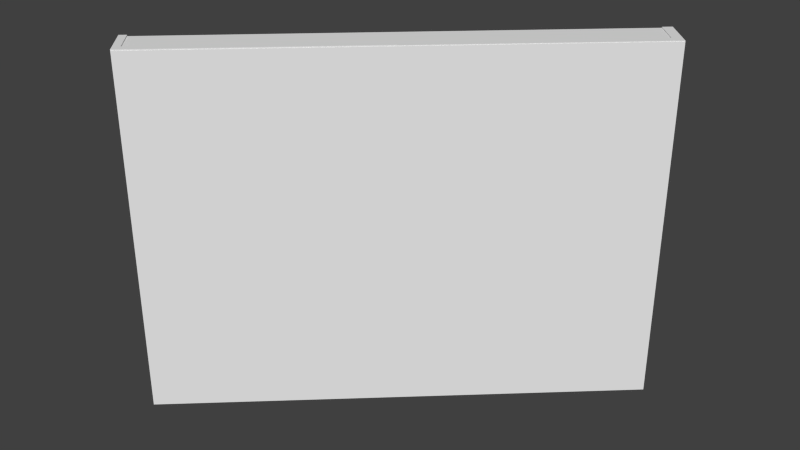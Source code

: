 # Source: boxFront.blend  (saved by Blender 2.62.0; exported with 4.5.12 LTS)
import bpy
from mathutils import Matrix  # noqa: F401  (used for matrix-valued properties, if any)

bpy.ops.wm.read_factory_settings(use_empty=True)
scene = bpy.context.scene
scene.name = 'Scene'

# ---- collections
col_collection_1 = bpy.data.collections.new('Collection 1'); scene.collection.children.link(col_collection_1)

# ---- materials (node trees are filled in below, after node groups)
mat_boxfront = bpy.data.materials.new('BoxFront')
mat_boxfront.alpha_threshold = 0.0
mat_boxfront.use_transparent_shadow = False
mat_boxfront.preview_render_type = 'CUBE'
mat_boxfront.roughness = 0.5
mat_boxfront.line_color = (0.0, 0.0, 0.0, 1.0)
mat_material_005 = bpy.data.materials.new('Material.005')
mat_material_005.alpha_threshold = 0.0
mat_material_005.use_transparent_shadow = False
mat_material_005.roughness = 0.5
mat_material_005.specular_intensity = 1.0
mat_material_005.line_color = (0.0, 0.0, 0.0, 1.0)

# ---- material node trees

# ---- world
world_world = bpy.data.worlds.new('World'); scene.world = world_world
world_world.color = (0.05088, 0.05088, 0.05088)
world_world.use_sun_shadow = False
world_world.sun_shadow_jitter_overblur = 0.0
world_world.cycles.sampling_method = 'MANUAL'
world_world.cycles.sample_map_resolution = 256

# ---- meshes
me_mesh_066 = bpy.data.meshes.new('Mesh.066')
me_mesh_066.from_pydata([(-0.04281, -0.03535, -0.0277), (0.03231, 0.03417, 0.02808), (0.03358, 0.03535, -0.02226), (-0.01252, -0.01839, -0.02808), (0.04189, 0.03197, 0.01232), (0.04281, 0.03282, -0.02414)], [], [(0, 1, 2), (5, 4, 3), (1, 0, 3, 4), (2, 1, 4, 5), (3, 0, 2, 5)])
me_mesh_066.polygons.foreach_set('use_smooth', [0, 0, 0, 0, 1])
_uv = me_mesh_066.uv_layers.new(name='UVMap')
_uv.uv.foreach_set('vector', [0.1309, 0.5447, 0.1115, 0.4774, 0.1275, 0.4762, 0.1253, 0.4384, 0.1137, 0.439, 0.1266, 0.4746, 0.1466, 0.4452, 0.1466, 0.4944, 0.1679, 0.4607, 0.1684, 0.4199, -0.003172, 0.5953, -0.002356, 0.5953, -0.008509, 0.5949, -0.009099, 0.5949, 0.5914, 0.4797, 0.542, 0.5007, 0.7012, 0.4753, 0.7068, 0.4613])
me_mesh_066.materials.append(mat_boxfront)
me_mesh_066.use_remesh_preserve_volume = False
me_mesh_066.use_remesh_preserve_attributes = False
me_mesh_066.use_mirror_vertex_groups = False
me_mesh_066.update()
me_mesh_065 = bpy.data.meshes.new('Mesh.065')
me_mesh_065.from_pydata([(0.037, 0.02202, 0.02878), (0.1134, 0.09272, 0.03422), (0.1151, 0.09431, -0.03422), (-0.04784, -0.05649, -0.03422), (0.1226, 0.09019, 0.03233), (0.1243, 0.09174, -0.03422), (-0.01703, -0.03905, -0.03422), (0.06729, 0.03898, 0.02839), (-0.1189, -0.0789, -0.03422), (-0.1243, -0.08389, -0.03422), (-0.1243, -0.08389, -0.001398), (-0.1189, -0.0789, 0.002607), (-0.1081, -0.09059, -0.03422), (-0.1147, -0.09431, -0.03422)], [], [(0, 1, 2, 3), (7, 6, 5, 4), (2, 5, 6, 3), (0, 3, 6, 7), (4, 5, 2, 1), (8, 9, 10, 11), (12, 8, 11), (10, 9, 13), (13, 9, 8, 12), (11, 10, 13, 12), (1, 0, 7, 4)])
me_mesh_065.polygons.foreach_set('use_smooth', [0, 0, 0, 0, 0, 1, 1, 1, 1, 1, 1])
_uv = me_mesh_065.uv_layers.new(name='UVMap')
_uv.uv.foreach_set('vector', [0.1309, 0.5447, 0.1275, 0.4762, 0.1493, 0.4747, 0.1528, 0.6207, 0.1266, 0.4746, 0.1466, 0.5297, 0.1466, 0.4373, 0.1253, 0.4384, 0.1452, 0.4896, 0.1452, 0.4916, 0.1464, 0.5927, 0.1466, 0.6061, 0.1466, 0.4944, 0.1466, 0.5499, 0.1671, 0.5238, 0.1679, 0.4607, -0.009099, 0.5949, -0.01018, 0.5948, -0.00428, 0.5952, -0.003172, 0.5953, 0.2086, 0.571, 0.2103, 0.5659, 0.2454, 0.5943, 0.248, 0.6029, 0.2089, 0.5701, 0.2048, 0.582, 0.2442, 0.614, 0.5827, 0.8095, 0.5827, 0.8095, 0.5862, 0.7989, 0.5862, 0.7989, 0.5827, 0.8095, 0.5847, 0.8036, 0.5885, 0.7917, 0.7257, 0.5477, 0.7326, 0.5466, 0.7387, 0.5127, 0.7325, 0.5096, 0.7012, 0.4753, 0.542, 0.5007, 0.5914, 0.4797, 0.7068, 0.4613])
me_mesh_065.materials.append(mat_boxfront)
me_mesh_065.use_remesh_preserve_volume = False
me_mesh_065.use_remesh_preserve_attributes = False
me_mesh_065.use_mirror_vertex_groups = False
me_mesh_065.update()
me_mesh_064 = bpy.data.meshes.new('Mesh.064')
me_mesh_064.from_pydata([(0.037, 0.02202, 0.02878), (0.1134, 0.09272, 0.03422), (0.1151, 0.09431, -0.03422), (-0.04784, -0.05649, -0.03422), (0.1226, 0.09019, 0.03233), (0.1243, 0.09174, -0.03422), (-0.01703, -0.03905, -0.03422), (0.06729, 0.03898, 0.02839), (-0.1189, -0.0789, -0.03422), (-0.1243, -0.08389, -0.03422), (-0.1243, -0.08389, -0.001398), (-0.1189, -0.0789, 0.002607), (-0.1081, -0.09059, -0.03422), (-0.1147, -0.09431, -0.03422)], [], [(0, 1, 2, 3), (7, 6, 5, 4), (2, 5, 6, 3), (0, 3, 6, 7), (4, 5, 2, 1), (8, 9, 10, 11), (12, 8, 11), (10, 9, 13), (13, 9, 8, 12), (11, 10, 13, 12), (1, 0, 7, 4)])
me_mesh_064.polygons.foreach_set('use_smooth', [0, 0, 0, 0, 0, 1, 1, 1, 1, 1, 1])
_uv = me_mesh_064.uv_layers.new(name='UVMap')
_uv.uv.foreach_set('vector', [0.1309, 0.5447, 0.1275, 0.4762, 0.1493, 0.4747, 0.1528, 0.6207, 0.1266, 0.4746, 0.1466, 0.5297, 0.1466, 0.4373, 0.1253, 0.4384, 0.1452, 0.4896, 0.1452, 0.4916, 0.1464, 0.5927, 0.1466, 0.6061, 0.1466, 0.4944, 0.1466, 0.5499, 0.1671, 0.5238, 0.1679, 0.4607, -0.009099, 0.5949, -0.01018, 0.5948, -0.00428, 0.5952, -0.003172, 0.5953, 0.2086, 0.571, 0.2103, 0.5659, 0.2454, 0.5943, 0.248, 0.6029, 0.2089, 0.5701, 0.2048, 0.582, 0.2442, 0.614, 0.5827, 0.8095, 0.5827, 0.8095, 0.5862, 0.7989, 0.5862, 0.7989, 0.5827, 0.8095, 0.5847, 0.8036, 0.5885, 0.7917, 0.7257, 0.5477, 0.7326, 0.5466, 0.7387, 0.5127, 0.7325, 0.5096, 0.7012, 0.4753, 0.542, 0.5007, 0.5914, 0.4797, 0.7068, 0.4613])
me_mesh_064.materials.append(mat_boxfront)
me_mesh_064.use_remesh_preserve_volume = False
me_mesh_064.use_remesh_preserve_attributes = False
me_mesh_064.use_mirror_vertex_groups = False
me_mesh_064.update()
me_mesh_060 = bpy.data.meshes.new('Mesh.060')
me_mesh_060.from_pydata([(-0.1033, -0.05835, 0.001821), (-0.1033, -0.05835, 0.01938), (-0.09792, -0.05336, 0.01742), (-0.09792, -0.05336, -0.0001555), (-0.0763, -0.07672, -0.002592), (-0.07618, -0.08767, -0.001237), (-0.07618, -0.08767, 0.0677), (-0.0763, -0.07672, 0.05591), (0.1013, 0.08767, -0.0677), (0.1033, 0.07842, -0.06702), (0.06039, 0.03871, 0.01797), (0.06489, 0.05394, 0.004497)], [], [(0, 1, 2, 3), (4, 7, 11, 8), (2, 7, 4, 3), (10, 6, 5, 9), (1, 0, 5, 6), (7, 6, 10, 11), (1, 6, 7, 2), (9, 5, 4, 8), (0, 3, 4, 5), (9, 8, 11, 10)])
me_mesh_060.polygons.foreach_set('use_smooth', [0, 0, 0, 0, 0, 1, 1, 1, 1, 1])
_uv = me_mesh_060.uv_layers.new(name='UVMap')
_uv.uv.foreach_set('vector', [0.07795, 0.6273, 0.07235, 0.6273, 0.07202, 0.6048, 0.07763, 0.6048, 0.07904, 0.5822, 0.06038, 0.5822, 0.07678, 0.4899, 0.0998, 0.466, 0.07202, 0.6048, 0.06038, 0.5822, 0.07904, 0.5822, 0.07763, 0.6048, 0.3855, 0.6444, 0.003694, 0.7829, 0.003694, 0.5909, 0.5055, 0.4077, 0.07235, 0.6273, 0.07795, 0.6273, 0.07921, 0.65, 0.05722, 0.65, 0.506, 0.7813, 0.5187, 0.7914, 0.5168, 0.5976, 0.5041, 0.581, 0.4568, 0.7795, 0.5187, 0.7914, 0.506, 0.7813, 0.4567, 0.7718, 0.4998, 0.5237, 0.6826, 0.2984, 0.67, 0.2992, 0.4891, 0.5222, 0.6476, 0.2688, 0.6421, 0.2756, 0.67, 0.2992, 0.6826, 0.2984, 0.4418, 0.5672, 0.4485, 0.5758, 0.5011, 0.4903, 0.5038, 0.4666])
me_mesh_060.materials.append(mat_boxfront)
me_mesh_060.use_remesh_preserve_volume = False
me_mesh_060.use_remesh_preserve_attributes = False
me_mesh_060.use_mirror_vertex_groups = False
me_mesh_060.update()
me_mesh_058 = bpy.data.meshes.new('Mesh.058')
me_mesh_058.from_pydata([(-0.08152, -0.06436, 0.04117), (0.05464, 0.06163, -0.00841), (0.001289, 0.01227, -0.04802), (-0.04506, -0.03063, -0.03103), (-0.08601, -0.07959, 0.05464), (0.08601, 0.07959, -0.007995), (0.02319, 0.02146, -0.05464), (-0.04309, -0.03988, -0.03035)], [], [(0, 1, 2, 3), (6, 5, 4, 7), (1, 0, 4, 5), (1, 5, 6, 2), (2, 6, 7, 3), (0, 3, 7, 4)])
me_mesh_058.polygons.foreach_set('use_smooth', [0, 0, 1, 1, 1, 1])
_uv = me_mesh_058.uv_layers.new(name='UVMap')
_uv.uv.foreach_set('vector', [0.07678, 0.4899, 0.09259, 0.4008, 0.1052, 0.4357, 0.0998, 0.466, 0.6908, 0.34, 0.8665, 0.4699, 0.3855, 0.6444, 0.5055, 0.4077, 0.5022, 0.3878, 0.5041, 0.581, 0.5168, 0.5976, 0.5144, 0.3535, 0.5288, 0.3791, 0.5396, 0.3444, 0.562, 0.4399, 0.5478, 0.4602, 0.4419, 0.5803, 0.4323, 0.6069, 0.4998, 0.5237, 0.4891, 0.5222, 0.5011, 0.4903, 0.4485, 0.5758, 0.4418, 0.5672, 0.5038, 0.4666])
me_mesh_058.materials.append(mat_boxfront)
me_mesh_058.use_remesh_preserve_volume = False
me_mesh_058.use_remesh_preserve_attributes = False
me_mesh_058.use_mirror_vertex_groups = False
me_mesh_058.update()
me_mesh_056 = bpy.data.meshes.new('Mesh.056')
me_mesh_056.from_pydata([(-0.1147, -0.0654, -0.06594), (-0.1147, -0.0654, 0.08519), (-0.1093, -0.0604, 0.08322), (-0.1093, -0.0604, -0.06346), (-0.08756, -0.09472, 0.08214), (-0.08756, -0.09472, -0.08519), (-0.08768, -0.08376, 0.08078), (-0.08768, -0.08376, -0.07879), (0.1147, 0.09244, 0.00801), (0.1052, 0.09472, 0.01009)], [], [(0, 1, 2, 3), (7, 6, 9), (3, 2, 6, 7), (8, 4, 5), (0, 5, 4, 1), (9, 6, 4, 8), (6, 2, 1, 4), (7, 9, 8, 5), (0, 3, 7, 5)])
me_mesh_056.polygons.foreach_set('use_smooth', [0, 0, 0, 0, 0, 1, 1, 1, 1])
_uv = me_mesh_056.uv_layers.new(name='UVMap')
_uv.uv.foreach_set('vector', [0.1262, 0.6273, 0.07795, 0.6273, 0.07763, 0.6048, 0.1244, 0.6048, 0.1299, 0.5822, 0.07904, 0.5822, 0.1016, 0.4561, 0.1244, 0.6048, 0.07763, 0.6048, 0.07904, 0.5822, 0.1299, 0.5822, 0.5691, 0.3844, 0.003694, 0.5909, 0.003695, 0.1248, 0.1262, 0.6273, 0.1326, 0.65, 0.07921, 0.65, 0.07795, 0.6273, 0.4736, 0.5413, 0.67, 0.2992, 0.6826, 0.2984, 0.4767, 0.5523, 0.67, 0.2992, 0.6421, 0.2756, 0.6476, 0.2688, 0.6826, 0.2984, 0.2554, 0.5639, 0.6274, 0.4434, 0.6295, 0.4295, 0.2395, 0.5559, 0.2668, 0.6121, 0.2772, 0.6087, 0.2554, 0.5639, 0.2395, 0.5559])
me_mesh_056.materials.append(mat_boxfront)
me_mesh_056.use_remesh_preserve_volume = False
me_mesh_056.use_remesh_preserve_attributes = False
me_mesh_056.use_mirror_vertex_groups = False
me_mesh_056.update()
me_mesh_054 = bpy.data.meshes.new('Mesh.054')
me_mesh_054.from_pydata([(-0.1365, -0.08439, -0.005534), (-0.1311, -0.0794, -0.003048), (-0.1311, -0.0794, -0.03368), (-0.1365, -0.08439, -0.03768), (-0.1094, -0.1028, -0.01838), (-0.1094, -0.1028, -0.0705), (-0.1202, -0.0911, -0.0705), (-0.1268, -0.09482, -0.0705), (-0.1093, -0.1137, -0.02478), (-0.1093, -0.1137, -0.0705), (-0.05999, -0.05699, -0.0705), (0.08343, 0.07572, 0.0705), (0.1146, 0.1045, 0.05909), (-0.02917, -0.03955, -0.0705), (0.1365, 0.1137, 0.05247), (0.09293, 0.07344, 0.06842)], [], [(0, 1, 2, 3), (11, 12, 10, 4), (10, 5, 4), (4, 5, 2, 1), (5, 6, 2), (8, 9, 13, 15), (13, 14, 15), (8, 0, 3, 9), (3, 7, 9), (9, 5, 10, 13), (6, 5, 9, 7), (13, 10, 12, 14), (7, 3, 2, 6), (15, 14, 12, 11), (15, 11, 4, 8), (0, 8, 4, 1)])
me_mesh_054.polygons.foreach_set('use_smooth', [0, 0, 0, 0, 0, 0, 0, 0, 0, 0, 0, 1, 1, 1, 1, 1])
_uv = me_mesh_054.uv_layers.new(name='UVMap')
_uv.uv.foreach_set('vector', [0.1262, 0.6273, 0.1244, 0.6048, 0.1342, 0.6048, 0.1364, 0.6273, 0.1016, 0.4561, 0.1052, 0.4357, 0.1466, 0.5499, 0.1299, 0.5822, 0.1466, 0.5499, 0.1466, 0.5822, 0.1299, 0.5822, 0.1299, 0.5822, 0.1466, 0.5822, 0.1342, 0.6048, 0.1244, 0.6048, 0.1466, 0.5822, 0.1462, 0.5935, 0.1342, 0.6048, 0.003695, 0.1248, 0.003695, -0.002516, 0.2278, -0.002516, 0.5691, 0.3844, 0.2278, -0.002516, 0.6908, 0.34, 0.5691, 0.3844, 0.1326, 0.65, 0.1262, 0.6273, 0.1364, 0.6273, 0.1472, 0.65, 0.1364, 0.6273, 0.147, 0.6354, 0.1472, 0.65, 0.1663, 0.5838, 0.1466, 0.5822, 0.1466, 0.5499, 0.1671, 0.5238, 0.1462, 0.5935, 0.1466, 0.5822, 0.1502, 0.5767, 0.1497, 0.5949, 0.6212, 0.6916, 0.6101, 0.7255, 0.5478, 0.4602, 0.562, 0.4399, 0.5862, 0.7989, 0.5511, 0.7909, 0.5492, 0.7827, 0.5885, 0.7917, 0.4767, 0.5523, 0.4323, 0.6069, 0.4419, 0.5803, 0.4736, 0.5413, 0.6295, 0.4295, 0.6274, 0.4434, 0.2554, 0.5639, 0.2395, 0.5559, 0.2668, 0.6121, 0.2395, 0.5559, 0.2554, 0.5639, 0.2772, 0.6087])
me_mesh_054.materials.append(mat_boxfront)
me_mesh_054.use_remesh_preserve_volume = False
me_mesh_054.use_remesh_preserve_attributes = False
me_mesh_054.use_mirror_vertex_groups = False
me_mesh_054.update()
me_mesh_052 = bpy.data.meshes.new('Mesh.052')
me_mesh_052.from_pydata([(-0.09346, -0.04793, -0.0433), (-0.09346, -0.04793, 0.05898), (-0.08807, -0.04294, 0.05773), (-0.08807, -0.04294, -0.04526), (-0.06645, -0.06629, -0.006773), (-0.06632, -0.07725, 0.00502), (-0.06632, -0.07725, 0.05266), (-0.06645, -0.06629, 0.05269), (0.09231, 0.06955, -0.05274), (0.07692, 0.06638, -0.05898), (-0.01841, -0.03291, 0.04157), (-0.02711, -0.02988, 0.04359), (0.08867, 0.07725, -0.05278), (0.09346, 0.07061, -0.05214), (0.06391, 0.04327, 0.02252), (0.06068, 0.04672, 0.02328), (0.05835, 0.0492, 0.02382)], [], [(0, 1, 2, 3), (9, 11, 16, 12), (11, 9, 4, 7), (4, 3, 2, 7), (14, 10, 8, 13), (5, 8, 10, 6), (1, 0, 5, 6), (8, 5, 4, 9), (0, 3, 4, 5), (8, 9, 12, 13), (15, 11, 10, 14), (11, 7, 10), (16, 11, 15), (7, 2, 6, 10), (2, 1, 6), (16, 15, 13, 12), (15, 14, 13)])
me_mesh_052.polygons.foreach_set('use_smooth', [0, 0, 0, 0, 0, 0, 0, 1, 1, 1, 1, 1, 1, 1, 1, 1, 1])
_uv = me_mesh_052.uv_layers.new(name='UVMap')
_uv.uv.foreach_set('vector', [0.07235, 0.6273, 0.03973, 0.6273, 0.03918, 0.6048, 0.07202, 0.6048, 0.07703, 0.4884, 0.04432, 0.5565, 0.05063, 0.5006, 0.07506, 0.4808, 0.04432, 0.5565, 0.07703, 0.4884, 0.06038, 0.5822, 0.04142, 0.5822, 0.06038, 0.5822, 0.07202, 0.6048, 0.03918, 0.6048, 0.04142, 0.5822, 0.3678, 0.8317, 0.1377, 0.8847, 0.4472, 0.622, 0.4504, 0.6237, 0.003694, 0.7829, 0.4472, 0.622, 0.1377, 0.8847, 0.003694, 0.9156, 0.03973, 0.6273, 0.07235, 0.6273, 0.05722, 0.65, 0.04203, 0.65, 0.5165, 0.5663, 0.5187, 0.7914, 0.506, 0.7813, 0.504, 0.5779, 0.4568, 0.7795, 0.4567, 0.7718, 0.506, 0.7813, 0.5187, 0.7914, 0.443, 0.5429, 0.4459, 0.5597, 0.4515, 0.5433, 0.4435, 0.5413, 0.426, 0.5323, 0.3097, 0.5577, 0.3162, 0.5647, 0.4273, 0.5369, 0.3097, 0.5577, 0.2566, 0.571, 0.3162, 0.5647, 0.425, 0.529, 0.3097, 0.5577, 0.426, 0.5323, 0.2566, 0.571, 0.248, 0.5398, 0.2516, 0.5808, 0.3162, 0.5647, 0.248, 0.5398, 0.2407, 0.5416, 0.2516, 0.5808, 0.508, 0.4734, 0.5038, 0.4757, 0.5391, 0.5895, 0.5503, 0.5869, 0.5038, 0.4757, 0.4979, 0.4789, 0.5391, 0.5895])
me_mesh_052.materials.append(mat_boxfront)
me_mesh_052.use_remesh_preserve_volume = False
me_mesh_052.use_remesh_preserve_attributes = False
me_mesh_052.use_mirror_vertex_groups = False
me_mesh_052.update()
me_mesh_050 = bpy.data.meshes.new('Mesh.050')
me_mesh_050.from_pydata([(-0.06225, -0.05349, 0.0383), (0.05978, 0.05943, 0.01007), (-0.03193, -0.02544, -0.0383), (0.06225, 0.05064, 0.009485), (-0.05993, -0.05597, 0.03776), (-0.02714, -0.03208, -0.03766), (-0.05669, -0.05943, 0.037)], [], [(0, 1, 2), (5, 3, 6), (2, 1, 3, 5), (6, 3, 4), (0, 4, 3, 1), (0, 2, 5, 4), (5, 6, 4)])
me_mesh_050.polygons.foreach_set('use_smooth', [0, 0, 1, 1, 1, 1, 1])
_uv = me_mesh_050.uv_layers.new(name='UVMap')
_uv.uv.foreach_set('vector', [0.05063, 0.5006, 0.05963, 0.4208, 0.07506, 0.4808, 0.4504, 0.6237, 0.7003, 0.755, 0.3678, 0.8317, 0.4515, 0.5433, 0.4955, 0.4159, 0.4864, 0.4171, 0.4435, 0.5413, 0.4273, 0.5369, 0.5878, 0.4969, 0.426, 0.5323, 0.425, 0.529, 0.426, 0.5323, 0.5878, 0.4969, 0.5897, 0.4879, 0.508, 0.4734, 0.5503, 0.5869, 0.5391, 0.5895, 0.5038, 0.4757, 0.5391, 0.5895, 0.4979, 0.4789, 0.5038, 0.4757])
me_mesh_050.materials.append(mat_boxfront)
me_mesh_050.use_remesh_preserve_volume = False
me_mesh_050.use_remesh_preserve_attributes = False
me_mesh_050.use_mirror_vertex_groups = False
me_mesh_050.update()
me_mesh_048 = bpy.data.meshes.new('Mesh.048')
me_mesh_048.from_pydata([(0.06235, 0.09193, 0.04369), (0.06952, 0.09857, 0.04369), (0.06952, 0.09857, 0.007121), (0.06235, 0.09193, 0.003337), (0.08396, 0.06857, 0.007357), (0.08396, 0.06857, 0.04369), (0.09666, 0.06925, 0.04369), (0.09666, 0.06925, 0.01217), (-0.01173, -0.01998, -0.04311), (-0.08337, -0.09735, 0.04369), (-0.09666, -0.09857, 0.04369), (-0.009261, -0.02877, -0.04369), (-0.03122, -0.03801, -0.0386), (-0.01492, -0.03401, -0.04238), (-0.0154, -0.03413, -0.04227)], [], [(0, 1, 2, 3), (0, 3, 4, 5), (10, 5, 8, 12), (5, 4, 8), (1, 0, 5, 6), (11, 6, 9, 13), (11, 7, 6), (9, 6, 5, 10), (1, 6, 7, 2), (8, 4, 7, 11), (4, 3, 2, 7), (14, 11, 13), (12, 8, 11, 14), (13, 9, 12, 14), (9, 10, 12)])
me_mesh_048.polygons.foreach_set('use_smooth', [0, 0, 0, 0, 0, 0, 0, 0, 0, 1, 1, 1, 1, 1, 1])
_uv = me_mesh_048.uv_layers.new(name='UVMap')
_uv.uv.foreach_set('vector', [0.03141, 0.3356, 0.03294, 0.3133, 0.04461, 0.3133, 0.04428, 0.3356, 0.03141, 0.3356, 0.04428, 0.3356, 0.04354, 0.3582, 0.03195, 0.3582, 0.03195, 0.4763, 0.03195, 0.3582, 0.05963, 0.4208, 0.05819, 0.4335, 0.03195, 0.3582, 0.04354, 0.3582, 0.05963, 0.4208, 0.0268, 0.3358, 0.03141, 0.3356, 0.03195, 0.3582, 0.02747, 0.3642, 0.7003, 0.755, 0.9965, 0.9984, 0.4931, 0.9984, 0.6845, 0.7587, 0.7003, 0.755, 0.9965, 0.9106, 0.9965, 0.9984, 0.008948, 0.4808, 0.01017, 0.3504, 0.03195, 0.3582, 0.03195, 0.4763, 0.03294, 0.3133, 0.03325, 0.2906, 0.0433, 0.2906, 0.04461, 0.3133, 0.4955, 0.4159, 0.5413, 0.2829, 0.5371, 0.2699, 0.4864, 0.4171, 0.5413, 0.2829, 0.5713, 0.2948, 0.5748, 0.2848, 0.5371, 0.2699, 0.5796, 0.4986, 0.5878, 0.4969, 0.5801, 0.4988, 0.5634, 0.4944, 0.5897, 0.4879, 0.5878, 0.4969, 0.5796, 0.4986, 0.5096, 0.5837, 0.5168, 0.4562, 0.4995, 0.5697, 0.5093, 0.5833, 0.5168, 0.4562, 0.5063, 0.4478, 0.4995, 0.5697])
me_mesh_048.materials.append(mat_boxfront)
me_mesh_048.use_remesh_preserve_volume = False
me_mesh_048.use_remesh_preserve_attributes = False
me_mesh_048.use_mirror_vertex_groups = False
me_mesh_048.update()
me_mesh_046 = bpy.data.meshes.new('Mesh.046')
me_mesh_046.from_pydata([(-0.1353, -0.08335, 0.01963), (-0.1353, -0.08335, 0.04304), (-0.1299, -0.07836, 0.04304), (-0.1299, -0.07836, 0.01838), (-0.1082, -0.1127, 0.01331), (-0.1082, -0.1127, 0.04304), (-0.1083, -0.1017, 0.04304), (-0.1083, -0.1017, 0.01334), (-0.06027, -0.06833, 0.002219), (0.06688, 0.04933, 0.04304), (0.05359, 0.04811, 0.04304), (-0.06897, -0.0653, 0.00424), (0.1348, 0.1126, -0.04293), (0.1353, 0.1127, -0.04304), (0.119, 0.1087, -0.03926)], [], [(0, 1, 2, 3), (11, 6, 10, 14), (7, 6, 11), (3, 2, 6, 7), (9, 5, 8, 13), (8, 5, 4), (0, 4, 5, 1), (1, 5, 6, 2), (6, 5, 9, 10), (8, 7, 11, 12), (12, 13, 8), (12, 11, 14), (4, 3, 7, 8), (4, 0, 3), (13, 12, 14, 9), (14, 10, 9)])
me_mesh_046.polygons.foreach_set('use_smooth', [0, 0, 0, 0, 0, 0, 0, 0, 0, 1, 1, 1, 1, 1, 1, 1])
_uv = me_mesh_046.uv_layers.new(name='UVMap')
_uv.uv.foreach_set('vector', [0.03973, 0.6273, 0.03227, 0.6273, 0.03131, 0.6048, 0.03918, 0.6048, 0.04432, 0.5565, 0.03195, 0.5822, 0.03195, 0.4763, 0.05819, 0.4335, 0.04142, 0.5822, 0.03195, 0.5822, 0.04432, 0.5565, 0.03918, 0.6048, 0.03131, 0.6048, 0.03195, 0.5822, 0.04142, 0.5822, 0.4931, 0.9984, 0.003694, 0.9984, 0.1377, 0.8847, 0.6845, 0.7587, 0.1377, 0.8847, 0.003694, 0.9984, 0.003694, 0.9156, 0.03973, 0.6273, 0.04203, 0.65, 0.03255, 0.65, 0.03227, 0.6273, 0.02785, 0.6046, 0.02865, 0.5762, 0.03195, 0.5822, 0.03131, 0.6048, 0.03195, 0.5822, 0.007759, 0.6075, 0.008948, 0.4808, 0.03195, 0.4763, 0.3162, 0.5647, 0.2566, 0.571, 0.3097, 0.5577, 0.5796, 0.4986, 0.5796, 0.4986, 0.5801, 0.4988, 0.3162, 0.5647, 0.5796, 0.4986, 0.3097, 0.5577, 0.5634, 0.4944, 0.2516, 0.5808, 0.248, 0.5398, 0.2566, 0.571, 0.3162, 0.5647, 0.2516, 0.5808, 0.2407, 0.5416, 0.248, 0.5398, 0.5096, 0.5837, 0.5093, 0.5833, 0.4995, 0.5697, 0.5168, 0.4562, 0.4995, 0.5697, 0.5063, 0.4478, 0.5168, 0.4562])
me_mesh_046.materials.append(mat_boxfront)
me_mesh_046.use_remesh_preserve_volume = False
me_mesh_046.use_remesh_preserve_attributes = False
me_mesh_046.use_mirror_vertex_groups = False
me_mesh_046.update()
me_mesh_044 = bpy.data.meshes.new('Mesh.044')
me_mesh_044.from_pydata([(0.02668, 0.06442, 0.06592), (0.03386, 0.07106, 0.06714), (0.03386, 0.07106, -0.06714), (0.02668, 0.06442, -0.06453), (0.06099, 0.04173, -0.01882), (0.03939, 0.06508, 0.06553), (0.04829, 0.04106, -0.02604), (0.04829, 0.04106, 0.05962), (0.06099, 0.04173, 0.05924), (-0.06089, -0.07106, 0.02556), (-0.06099, -0.06007, 0.01375), (-0.03586, -0.03682, 0.04531), (-0.04897, -0.06002, 0.04054), (-0.03902, -0.0424, 0.04416)], [], [(0, 1, 2, 3), (0, 3, 6, 7), (7, 6, 10, 11), (9, 4, 8, 12), (8, 4, 5), (4, 2, 1, 5), (10, 6, 4, 9), (2, 4, 6, 3), (11, 10, 13), (13, 10, 9, 12), (7, 11, 13, 8), (5, 0, 7, 8), (13, 12, 8), (1, 0, 5)])
me_mesh_044.polygons.foreach_set('use_smooth', [0, 0, 0, 0, 0, 0, 1, 1, 1, 1, 1, 1, 1, 1])
_uv = me_mesh_044.uv_layers.new(name='UVMap')
_uv.uv.foreach_set('vector', [0.0703, 0.3356, 0.07144, 0.3133, 0.1143, 0.3133, 0.1119, 0.3356, 0.0703, 0.3356, 0.1119, 0.3356, 0.1002, 0.3582, 0.07284, 0.3582, 0.07284, 0.3582, 0.1002, 0.3582, 0.08747, 0.4297, 0.07741, 0.4132, 0.6557, 0.5464, 0.9965, 0.4228, 0.9965, 0.6402, 0.689, 0.5881, 0.07426, 0.2906, 0.09916, 0.2906, 0.07201, 0.3087, 0.09916, 0.2906, 0.1143, 0.3133, 0.07144, 0.3133, 0.07201, 0.3087, 0.5028, 0.4504, 0.5013, 0.2953, 0.5138, 0.2875, 0.5155, 0.4605, 0.4518, 0.2756, 0.5138, 0.2875, 0.5013, 0.2953, 0.4519, 0.2858, 0.4722, 0.4977, 0.3989, 0.4653, 0.4613, 0.5, 0.4613, 0.5, 0.3989, 0.4653, 0.3919, 0.4921, 0.4267, 0.5075, 0.5914, 0.5254, 0.4002, 0.4706, 0.389, 0.471, 0.6035, 0.5437, 0.6201, 0.4904, 0.6081, 0.4721, 0.5914, 0.5254, 0.6035, 0.5437, 0.389, 0.471, 0.3536, 0.4721, 0.6035, 0.5437, 0.6244, 0.4767, 0.6081, 0.4721, 0.6201, 0.4904])
me_mesh_044.materials.append(mat_boxfront)
me_mesh_044.use_remesh_preserve_volume = False
me_mesh_044.use_remesh_preserve_attributes = False
me_mesh_044.use_mirror_vertex_groups = False
me_mesh_044.update()
me_mesh_042 = bpy.data.meshes.new('Mesh.042')
me_mesh_042.from_pydata([(0.02784, 0.06554, -0.03129), (0.02067, 0.0589, -0.03251), (0.02067, 0.0589, -0.02031), (0.02784, 0.06554, -0.01129), (0.04228, 0.03554, -0.03881), (0.04228, 0.03554, 0.05258), (0.03338, 0.05956, -0.0329), (-0.04188, -0.04234, -0.05312), (0.04256, 0.03556, 0.05319), (0.05498, 0.03622, 0.05789), (0.05498, 0.03622, -0.03919), (0.04797, 0.04378, 0.05659), (-0.04503, -0.04792, -0.05427), (0.02435, 0.00787, 0.04174), (-0.05498, -0.06554, -0.05789)], [], [(0, 1, 2, 3), (4, 5, 2, 1), (7, 5, 4), (10, 9, 13, 14), (3, 11, 9, 6), (9, 10, 6), (0, 3, 6), (13, 9, 8), (8, 9, 11), (8, 5, 7, 12), (12, 13, 8), (8, 11, 3, 5), (3, 2, 5), (14, 13, 12), (12, 7, 4, 10), (4, 1, 6, 10), (10, 14, 12), (1, 0, 6)])
me_mesh_042.polygons.foreach_set('use_smooth', [0, 0, 0, 0, 0, 0, 0, 1, 1, 1, 1, 1, 1, 1, 1, 1, 1, 1])
_uv = me_mesh_042.uv_layers.new(name='UVMap')
_uv.uv.foreach_set('vector', [0.07144, 0.3133, 0.0703, 0.3356, 0.06641, 0.3356, 0.06506, 0.3133, 0.07284, 0.3582, 0.0437, 0.3582, 0.06641, 0.3356, 0.0703, 0.3356, 0.07741, 0.4132, 0.0437, 0.3582, 0.07284, 0.3582, 0.9965, 0.6402, 0.9965, 0.9106, 0.9108, 0.8656, 0.689, 0.5881, 0.06506, 0.3133, 0.04364, 0.2965, 0.0433, 0.2906, 0.07201, 0.3087, 0.0433, 0.2906, 0.07426, 0.2906, 0.07201, 0.3087, 0.07144, 0.3133, 0.06506, 0.3133, 0.07201, 0.3087, 0.5224, 0.3124, 0.5371, 0.2699, 0.5412, 0.2826, 0.5412, 0.2826, 0.5371, 0.2699, 0.5468, 0.2737, 0.7183, 0.6073, 0.7177, 0.6063, 0.4722, 0.4977, 0.4613, 0.5, 0.4613, 0.5, 0.658, 0.6099, 0.7183, 0.6073, 0.7183, 0.6073, 0.7362, 0.6065, 0.7043, 0.4831, 0.7177, 0.6063, 0.7043, 0.4831, 0.6833, 0.4738, 0.7177, 0.6063, 0.4267, 0.5075, 0.658, 0.6099, 0.4613, 0.5, 0.389, 0.471, 0.4002, 0.4706, 0.5914, 0.5254, 0.6035, 0.5437, 0.5914, 0.5254, 0.6081, 0.4721, 0.6201, 0.4904, 0.6035, 0.5437, 0.6035, 0.5437, 0.3536, 0.4721, 0.389, 0.471, 0.6081, 0.4721, 0.6244, 0.4767, 0.6201, 0.4904])
me_mesh_042.materials.append(mat_boxfront)
me_mesh_042.use_remesh_preserve_volume = False
me_mesh_042.use_remesh_preserve_attributes = False
me_mesh_042.use_mirror_vertex_groups = False
me_mesh_042.update()
me_mesh_040 = bpy.data.meshes.new('Mesh.040')
me_mesh_040.from_pydata([(0.02324, 0.0525, 0.02946), (0.03042, 0.05914, 0.03324), (0.03042, 0.05914, -0.0309), (0.02585, 0.05492, -0.03663), (0.02324, 0.0525, -0.03699), (0.04486, 0.02915, 0.03348), (0.04486, 0.02915, 0.03298), (0.02483, 0.05079, -0.03455), (0.05055, 0.03739, 0.03699), (0.01197, -0.001289, -0.008327), (-0.05055, -0.05914, -0.01684), (0.04514, 0.02916, 0.03358), (0.02692, 0.001474, 0.02214), (-0.03431, -0.05145, -0.00952), (0.008423, -0.01564, -0.001098), (-0.02602, -0.04752, -0.005787)], [], [(4, 0, 2, 3), (0, 1, 2), (6, 5, 4, 7), (5, 0, 4), (5, 6, 9, 10), (14, 12, 15), (2, 1, 8), (13, 12, 11, 5), (5, 10, 13), (15, 12, 13), (8, 0, 5, 11), (1, 0, 8), (11, 12, 6, 2), (9, 6, 12, 14), (2, 6, 7, 3), (2, 8, 11), (7, 4, 3), (13, 10, 14, 15), (10, 9, 14)])
me_mesh_040.polygons.foreach_set('use_smooth', [0, 0, 0, 0, 0, 0, 0, 1, 1, 1, 1, 1, 1, 1, 1, 1, 1, 1, 1])
_uv = me_mesh_040.uv_layers.new(name='UVMap')
_uv.uv.foreach_set('vector', [0.06547, 0.3356, 0.04428, 0.3356, 0.06506, 0.3133, 0.06592, 0.3275, 0.04428, 0.3356, 0.04461, 0.3133, 0.06506, 0.3133, 0.0437, 0.3582, 0.04354, 0.3582, 0.06547, 0.3356, 0.06474, 0.3372, 0.04354, 0.3582, 0.04428, 0.3356, 0.06547, 0.3356, 0.04354, 0.3582, 0.0437, 0.3582, 0.05687, 0.3797, 0.05958, 0.4206, 0.8591, 0.8009, 0.9108, 0.8656, 0.7628, 0.7878, 0.06506, 0.3133, 0.04461, 0.3133, 0.04364, 0.2965, 0.4966, 0.396, 0.5224, 0.3124, 0.5412, 0.2826, 0.5413, 0.2829, 0.5413, 0.2829, 0.4956, 0.4155, 0.4966, 0.396, 0.4971, 0.386, 0.5224, 0.3124, 0.4966, 0.396, 0.5468, 0.2737, 0.5713, 0.2948, 0.5413, 0.2829, 0.5412, 0.2826, 0.5748, 0.2848, 0.5713, 0.2948, 0.5468, 0.2737, 0.7183, 0.6073, 0.658, 0.6099, 0.7177, 0.6063, 0.7043, 0.4831, 0.6217, 0.5639, 0.7177, 0.6063, 0.658, 0.6099, 0.6041, 0.586, 0.7043, 0.4831, 0.7177, 0.6063, 0.6859, 0.4836, 0.6909, 0.4772, 0.7043, 0.4831, 0.7362, 0.6065, 0.7183, 0.6073, 0.3459, 0.4057, 0.3484, 0.4002, 0.3424, 0.3979, 0.4987, 0.5592, 0.5335, 0.5574, 0.4017, 0.5304, 0.481, 0.5601, 0.5335, 0.5574, 0.3897, 0.5035, 0.4017, 0.5304])
me_mesh_040.materials.append(mat_boxfront)
me_mesh_040.use_remesh_preserve_volume = False
me_mesh_040.use_remesh_preserve_attributes = False
me_mesh_040.use_mirror_vertex_groups = False
me_mesh_040.update()
me_mesh_039 = bpy.data.meshes.new('Mesh.039')
me_mesh_039.from_pydata([(0.09007, 0.105, 0.01605), (0.08747, 0.1026, 0.01278), (0.08747, 0.1026, 0.0157), (0.08905, 0.1009, 0.01814), (-0.0002037, -0.02187, -0.05159), (-0.09007, -0.105, -0.01886), (0.01367, -0.009026, 0.03585), (0.07619, 0.04883, 0.04436), (0.07265, 0.03447, 0.05159), (-0.0001064, -0.03285, -0.03978), (-0.07468, -0.1019, -0.01263), (0.02991, -0.001331, 0.04317), (0.0382, 0.002596, 0.0469)], [], [(0, 1, 2), (2, 1, 3), (4, 5, 6, 7), (12, 10, 9, 8), (9, 10, 5, 4), (6, 5, 11), (11, 5, 10, 12), (8, 9, 4, 7), (1, 0, 3), (11, 12, 8, 6), (8, 7, 6), (0, 2, 3)])
me_mesh_039.polygons.foreach_set('use_smooth', [0, 0, 0, 0, 1, 1, 1, 1, 1, 1, 1, 1])
_uv = me_mesh_039.uv_layers.new(name='UVMap')
_uv.uv.foreach_set('vector', [0.06592, 0.3275, 0.06641, 0.3356, 0.06547, 0.3356, 0.06547, 0.3356, 0.06641, 0.3356, 0.06474, 0.3372, 0.08747, 0.4297, 0.07703, 0.4884, 0.05958, 0.4206, 0.05687, 0.3797, 0.7628, 0.7878, 0.4472, 0.622, 0.6557, 0.5464, 0.8591, 0.8009, 0.5155, 0.4605, 0.5165, 0.5663, 0.504, 0.5779, 0.5028, 0.4504, 0.4956, 0.4155, 0.4459, 0.5597, 0.4966, 0.396, 0.4966, 0.396, 0.4459, 0.5597, 0.443, 0.5429, 0.4971, 0.386, 0.6041, 0.586, 0.3919, 0.4921, 0.3989, 0.4653, 0.6217, 0.5639, 0.6833, 0.4738, 0.6909, 0.4772, 0.6859, 0.4836, 0.4987, 0.5592, 0.481, 0.5601, 0.4017, 0.5304, 0.5335, 0.5574, 0.4017, 0.5304, 0.3897, 0.5035, 0.5335, 0.5574, 0.3424, 0.3979, 0.3484, 0.4002, 0.3459, 0.4057])
me_mesh_039.materials.append(mat_boxfront)
me_mesh_039.use_remesh_preserve_volume = False
me_mesh_039.use_remesh_preserve_attributes = False
me_mesh_039.use_mirror_vertex_groups = False
me_mesh_039.update()
me_mesh_038 = bpy.data.meshes.new('Mesh.038')
me_mesh_038.from_pydata([(0.09007, 0.105, 0.01605), (0.08747, 0.1026, 0.01278), (0.08747, 0.1026, 0.0157), (0.08905, 0.1009, 0.01814), (-0.0002037, -0.02187, -0.05159), (-0.09007, -0.105, -0.01886), (0.01367, -0.009026, 0.03585), (0.07619, 0.04883, 0.04436), (0.07265, 0.03447, 0.05159), (-0.0001064, -0.03285, -0.03978), (-0.07468, -0.1019, -0.01263), (0.02991, -0.001331, 0.04317), (0.0382, 0.002596, 0.0469)], [], [(0, 1, 2), (2, 1, 3), (4, 5, 6, 7), (12, 10, 9, 8), (9, 10, 5, 4), (6, 5, 11), (11, 5, 10, 12), (8, 9, 4, 7), (1, 0, 3), (11, 12, 8, 6), (8, 7, 6), (0, 2, 3)])
me_mesh_038.polygons.foreach_set('use_smooth', [0, 0, 0, 0, 1, 1, 1, 1, 1, 1, 1, 1])
_uv = me_mesh_038.uv_layers.new(name='UVMap')
_uv.uv.foreach_set('vector', [0.06592, 0.3275, 0.06641, 0.3356, 0.06547, 0.3356, 0.06547, 0.3356, 0.06641, 0.3356, 0.06474, 0.3372, 0.08747, 0.4297, 0.07703, 0.4884, 0.05958, 0.4206, 0.05687, 0.3797, 0.7628, 0.7878, 0.4472, 0.622, 0.6557, 0.5464, 0.8591, 0.8009, 0.5155, 0.4605, 0.5165, 0.5663, 0.504, 0.5779, 0.5028, 0.4504, 0.4956, 0.4155, 0.4459, 0.5597, 0.4966, 0.396, 0.4966, 0.396, 0.4459, 0.5597, 0.443, 0.5429, 0.4971, 0.386, 0.6041, 0.586, 0.3919, 0.4921, 0.3989, 0.4653, 0.6217, 0.5639, 0.6833, 0.4738, 0.6909, 0.4772, 0.6859, 0.4836, 0.4987, 0.5592, 0.481, 0.5601, 0.4017, 0.5304, 0.5335, 0.5574, 0.4017, 0.5304, 0.3897, 0.5035, 0.5335, 0.5574, 0.3424, 0.3979, 0.3484, 0.4002, 0.3459, 0.4057])
me_mesh_038.materials.append(mat_boxfront)
me_mesh_038.use_remesh_preserve_volume = False
me_mesh_038.use_remesh_preserve_attributes = False
me_mesh_038.use_mirror_vertex_groups = False
me_mesh_038.update()
me_mesh_035 = bpy.data.meshes.new('Mesh.035')
me_mesh_035.from_pydata([(-0.09752, -0.1021, -0.07209), (0.1132, 0.0929, 0.0844), (0.1751, 0.1502, 0.06185), (-0.03063, -0.05131, -0.04531), (0.1446, 0.1109, 0.08481), (0.1911, 0.1539, 0.06788), (0.1835, 0.1535, 0.06353), (0.1911, 0.1539, 0.06362), (0.1893, 0.1558, 0.06471), (-0.1857, -0.1404, -0.08481), (-0.1911, -0.1454, -0.08481), (-0.1911, -0.1454, -0.05199), (-0.1857, -0.1404, -0.04799), (-0.1749, -0.1521, -0.08481), (-0.1815, -0.1558, -0.08481)], [], [(0, 1, 2), (7, 5, 4, 3), (8, 5, 7), (2, 1, 4, 6), (4, 5, 6), (6, 5, 8), (1, 0, 3, 4), (9, 10, 11, 12), (13, 9, 12), (11, 10, 14), (14, 10, 9, 13), (12, 11, 14, 13), (3, 0, 2, 7), (6, 8, 7, 2)])
me_mesh_035.polygons.foreach_set('use_smooth', [0, 0, 0, 0, 0, 0, 0, 0, 1, 1, 1, 1, 1, 1])
_uv = me_mesh_035.uv_layers.new(name='UVMap')
_uv.uv.foreach_set('vector', [0.1484, 0.6053, 0.09397, 0.4166, 0.09985, 0.3611, 0.09921, 0.3499, 0.09786, 0.3499, 0.09246, 0.3803, 0.134, 0.4949, 0.09016, 0.891, 0.0892, 0.8891, 0.09055, 0.8891, 0.1011, 0.2878, 0.09452, 0.2435, 0.0942, 0.2574, 0.1005, 0.2903, 0.0942, 0.2574, 0.09916, 0.2906, 0.1005, 0.2903, 0.1484, 0.3604, 0.1513, 0.3637, 0.1513, 0.3618, 0.1466, 0.4008, 0.1466, 0.5387, 0.1676, 0.484, 0.1692, 0.3527, 0.1459, 0.6048, 0.1494, 0.605, 0.1494, 0.605, 0.1459, 0.6048, 0.2126, 0.559, 0.2086, 0.571, 0.248, 0.6029, 0.2417, 0.6054, 0.2065, 0.5769, 0.2102, 0.5663, 0.5862, 0.7989, 0.5827, 0.8095, 0.5847, 0.8036, 0.5885, 0.7917, 0.5492, 0.7827, 0.5511, 0.7909, 0.5862, 0.7989, 0.5885, 0.7917, 0.3862, 0.5226, 0.3108, 0.5695, 0.6673, 0.3938, 0.676, 0.3797, 0.6733, 0.3869, 0.6776, 0.3821, 0.676, 0.3797, 0.6673, 0.3938])
me_mesh_035.materials.append(mat_boxfront)
me_mesh_035.use_remesh_preserve_volume = False
me_mesh_035.use_remesh_preserve_attributes = False
me_mesh_035.use_mirror_vertex_groups = False
me_mesh_035.update()
me_mesh_034 = bpy.data.meshes.new('Mesh.034')
me_mesh_034.from_pydata([(-0.09752, -0.1021, -0.07209), (0.1132, 0.0929, 0.0844), (0.1751, 0.1502, 0.06185), (-0.03063, -0.05131, -0.04531), (0.1446, 0.1109, 0.08481), (0.1911, 0.1539, 0.06788), (0.1835, 0.1535, 0.06353), (0.1911, 0.1539, 0.06362), (0.1893, 0.1558, 0.06471), (-0.1857, -0.1404, -0.08481), (-0.1911, -0.1454, -0.08481), (-0.1911, -0.1454, -0.05199), (-0.1857, -0.1404, -0.04799), (-0.1749, -0.1521, -0.08481), (-0.1815, -0.1558, -0.08481)], [], [(0, 1, 2), (7, 5, 4, 3), (8, 5, 7), (2, 1, 4, 6), (4, 5, 6), (6, 5, 8), (1, 0, 3, 4), (9, 10, 11, 12), (13, 9, 12), (11, 10, 14), (14, 10, 9, 13), (12, 11, 14, 13), (3, 0, 2, 7), (6, 8, 7, 2)])
me_mesh_034.polygons.foreach_set('use_smooth', [0, 0, 0, 0, 0, 0, 0, 0, 1, 1, 1, 1, 1, 1])
_uv = me_mesh_034.uv_layers.new(name='UVMap')
_uv.uv.foreach_set('vector', [0.1484, 0.6053, 0.09397, 0.4166, 0.09985, 0.3611, 0.09921, 0.3499, 0.09786, 0.3499, 0.09246, 0.3803, 0.134, 0.4949, 0.09016, 0.891, 0.0892, 0.8891, 0.09055, 0.8891, 0.1011, 0.2878, 0.09452, 0.2435, 0.0942, 0.2574, 0.1005, 0.2903, 0.0942, 0.2574, 0.09916, 0.2906, 0.1005, 0.2903, 0.1484, 0.3604, 0.1513, 0.3637, 0.1513, 0.3618, 0.1466, 0.4008, 0.1466, 0.5387, 0.1676, 0.484, 0.1692, 0.3527, 0.1459, 0.6048, 0.1494, 0.605, 0.1494, 0.605, 0.1459, 0.6048, 0.2126, 0.559, 0.2086, 0.571, 0.248, 0.6029, 0.2417, 0.6054, 0.2065, 0.5769, 0.2102, 0.5663, 0.5862, 0.7989, 0.5827, 0.8095, 0.5847, 0.8036, 0.5885, 0.7917, 0.5492, 0.7827, 0.5511, 0.7909, 0.5862, 0.7989, 0.5885, 0.7917, 0.3862, 0.5226, 0.3108, 0.5695, 0.6673, 0.3938, 0.676, 0.3797, 0.6733, 0.3869, 0.6776, 0.3821, 0.676, 0.3797, 0.6673, 0.3938])
me_mesh_034.materials.append(mat_boxfront)
me_mesh_034.use_remesh_preserve_volume = False
me_mesh_034.use_remesh_preserve_attributes = False
me_mesh_034.use_mirror_vertex_groups = False
me_mesh_034.update()
me_mesh_030 = bpy.data.meshes.new('Mesh.030')
me_mesh_030.from_pydata([(0.1257, 0.1506, 0.02961), (0.1257, 0.1506, -0.07476), (0.1186, 0.144, -0.07476), (0.1186, 0.144, 0.03223), (0.1402, 0.1206, 0.07071), (0.1511, 0.1232, 0.07476), (0.1452, 0.1209, 0.07358), (0.1529, 0.1213, -0.07476), (0.1529, 0.1213, 0.07367), (0.1402, 0.1206, -0.07476), (0.1369, 0.1176, 0.07191), (-0.06886, -0.08392, -0.03526), (-0.1221, -0.1332, -0.07476), (-0.1529, -0.1506, -0.07476), (-0.1358, -0.1348, -0.06204)], [], [(0, 1, 2, 3), (3, 2, 9, 4), (10, 4, 13, 14), (4, 9, 13), (11, 12, 7, 8), (0, 5, 8, 7), (1, 0, 7), (1, 7, 9, 2), (9, 7, 12, 13), (6, 4, 10), (5, 0, 4, 6), (0, 3, 4), (14, 13, 12, 11), (10, 14, 11, 8), (8, 5, 6, 10)])
me_mesh_030.polygons.foreach_set('use_smooth', [0, 0, 0, 0, 0, 0, 0, 0, 0, 0, 0, 0, 0, 1, 1])
_uv = me_mesh_030.uv_layers.new(name='UVMap')
_uv.uv.foreach_set('vector', [0.1143, 0.3133, 0.1475, 0.3133, 0.146, 0.3356, 0.1119, 0.3356, 0.05104, -0.8255, 0.08516, -0.8255, 0.08133, -0.9158, 0.03493, -0.9158, 0.09985, 0.3611, 0.1002, 0.3582, 0.1528, 0.6207, 0.1484, 0.6053, 0.1002, 0.3582, 0.1466, 0.3582, 0.1528, 0.6207, 0.134, 0.4949, 0.1466, 0.5297, 0.1466, 0.3499, 0.09921, 0.3499, 0.1038, 0.9174, 0.09016, 0.891, 0.09055, 0.8891, 0.1379, 0.8891, 0.1371, 0.9174, 0.1038, 0.9174, 0.1379, 0.8891, 0.9206, -0.002516, 0.9965, -0.002516, 0.961, -0.002516, 0.9005, -0.002516, 0.144, 0.3966, 0.144, 0.3961, 0.1464, 0.5927, 0.1466, 0.6061, 0.1005, 0.2903, 0.1015, 0.2901, 0.1011, 0.2878, 0.1513, 0.3618, 0.1506, 0.3353, 0.1466, 0.3582, 0.1484, 0.3604, 0.1506, 0.3353, 0.146, 0.3356, 0.1466, 0.3582, 0.1466, 0.5387, 0.1466, 0.5499, 0.1671, 0.5238, 0.1676, 0.484, 0.6673, 0.3938, 0.3108, 0.5695, 0.3862, 0.5226, 0.676, 0.3797, 0.676, 0.3797, 0.6776, 0.3821, 0.6733, 0.3869, 0.6673, 0.3938])
me_mesh_030.materials.append(mat_boxfront)
me_mesh_030.use_remesh_preserve_volume = False
me_mesh_030.use_remesh_preserve_attributes = False
me_mesh_030.use_mirror_vertex_groups = False
me_mesh_030.update()
me_mesh_028 = bpy.data.meshes.new('Mesh.028')
me_mesh_028.from_pydata([(0.04576, 0.07769, 0.01956), (0.04577, 0.07769, -0.08481), (0.03859, 0.07105, -0.08481), (0.03859, 0.07105, 0.02217), (0.0602, 0.04769, 0.06066), (0.0729, 0.04836, 0.06788), (0.0729, 0.04836, -0.08481), (0.0602, 0.04769, -0.08481), (0.0264, 0.005333, 0.08481), (-0.004978, -0.01263, 0.0844), (-0.06331, -0.07769, 0.0182), (-0.06071, -0.07528, -0.08481), (-0.0699, -0.07271, -0.08481), (-0.0729, -0.07548, 0.03396)], [], [(0, 1, 2, 3), (3, 2, 7, 4), (13, 9, 4, 7), (7, 12, 13), (5, 8, 10, 6), (10, 11, 6), (0, 5, 6, 1), (1, 6, 7, 2), (7, 6, 11, 12), (8, 5, 4, 9), (0, 3, 4, 5), (10, 8, 9, 13), (10, 13, 12, 11)])
me_mesh_028.polygons.foreach_set('use_smooth', [0, 0, 0, 0, 0, 0, 0, 0, 0, 0, 0, 0, 1])
_uv = me_mesh_028.uv_layers.new(name='UVMap')
_uv.uv.foreach_set('vector', [0.1143, 0.3133, 0.1475, 0.3133, 0.146, 0.3356, 0.1119, 0.3356, 0.05104, -0.8255, 0.08516, -0.8255, 0.08133, -0.9158, 0.03493, -0.9158, 0.1115, 0.4774, 0.09397, 0.4166, 0.1002, 0.3582, 0.1466, 0.3582, 0.1466, 0.3582, 0.1493, 0.4747, 0.1115, 0.4774, 0.09786, 0.3499, 0.09246, 0.3803, 0.1137, 0.439, 0.1466, 0.3499, 0.1137, 0.439, 0.1466, 0.4373, 0.1466, 0.3499, 0.1038, 0.9174, 0.0892, 0.8891, 0.1379, 0.8891, 0.1371, 0.9174, 0.9206, -0.002516, 0.9965, -0.002516, 0.961, -0.002516, 0.9005, -0.002516, 0.144, 0.3966, 0.144, 0.3961, 0.1452, 0.4916, 0.1452, 0.4896, 0.0942, 0.2574, 0.09916, 0.2906, 0.1015, 0.2901, 0.09452, 0.2435, 0.1506, 0.3353, 0.146, 0.3356, 0.1466, 0.3582, 0.1513, 0.3637, 0.1684, 0.4199, 0.1692, 0.3527, 0.1466, 0.4008, 0.1466, 0.4452, 0.4706, 0.4942, 0.4724, 0.5128, 0.5241, 0.405, 0.5155, 0.4007])
me_mesh_028.materials.append(mat_boxfront)
me_mesh_028.use_remesh_preserve_volume = False
me_mesh_028.use_remesh_preserve_attributes = False
me_mesh_028.use_mirror_vertex_groups = False
me_mesh_028.update()
me_mesh_027 = bpy.data.meshes.new('Mesh.027')
me_mesh_027.from_pydata([(0.1151, 0.09431, -0.05939), (-0.04784, -0.05649, -0.05939), (0.1121, 0.09154, 0.05939), (0.1243, 0.09174, -0.05939), (-0.01703, -0.03905, -0.05939), (0.1217, 0.08934, 0.04362), (-0.1189, -0.0789, -0.05939), (-0.1243, -0.08389, -0.05939), (-0.1243, -0.08389, -0.02657), (-0.1189, -0.0789, -0.02256), (-0.1081, -0.09059, -0.05939), (-0.1147, -0.09431, -0.05939)], [], [(0, 1, 2), (5, 4, 3), (0, 3, 4, 1), (2, 1, 4, 5), (6, 7, 8, 9), (10, 6, 9), (8, 7, 11), (11, 7, 6, 10), (9, 8, 11, 10), (0, 2, 5, 3)])
me_mesh_027.polygons.foreach_set('use_smooth', [0, 0, 0, 0, 0, 1, 1, 1, 1, 1])
_uv = me_mesh_027.uv_layers.new(name='UVMap')
_uv.uv.foreach_set('vector', [0.1493, 0.4747, 0.1528, 0.6207, 0.1115, 0.4774, 0.1137, 0.439, 0.1466, 0.5297, 0.1466, 0.4373, 0.1452, 0.4896, 0.1452, 0.4916, 0.1464, 0.5927, 0.1466, 0.6061, 0.1466, 0.4452, 0.1466, 0.5499, 0.1671, 0.5238, 0.1684, 0.4199, 0.1459, 0.6048, 0.1494, 0.605, 0.1494, 0.605, 0.1459, 0.6048, 0.2126, 0.559, 0.2086, 0.571, 0.248, 0.6029, 0.2417, 0.6054, 0.2065, 0.5769, 0.2102, 0.5663, 0.5862, 0.7989, 0.5827, 0.8095, 0.5847, 0.8036, 0.5885, 0.7917, 0.5492, 0.7827, 0.5511, 0.7909, 0.5862, 0.7989, 0.5885, 0.7917, 0.5241, 0.405, 0.4724, 0.5128, 0.4706, 0.4942, 0.5155, 0.4007])
me_mesh_027.materials.append(mat_boxfront)
me_mesh_027.use_remesh_preserve_volume = False
me_mesh_027.use_remesh_preserve_attributes = False
me_mesh_027.use_mirror_vertex_groups = False
me_mesh_027.update()
me_room_mesh_001 = bpy.data.meshes.new('Room_mesh.001')
me_room_mesh_001.from_pydata([(-0.1911, -0.1496, 0.1797), (0.164, 0.179, 0.1797), (-0.1911, -0.1496, -0.1797), (0.164, 0.179, -0.1797), (0.1911, 0.1496, -0.1797), (-0.164, -0.179, -0.1797), (0.1911, 0.1496, 0.1797), (-0.164, -0.179, 0.1797)], [], [(2, 0, 1, 3), (4, 5, 2, 3), (0, 2, 5, 7), (6, 4, 3, 1), (1, 0, 7, 6), (6, 7, 5, 4)])
me_room_mesh_001.materials.append(mat_material_005)
me_room_mesh_001.use_remesh_preserve_volume = False
me_room_mesh_001.use_remesh_preserve_attributes = False
me_room_mesh_001.use_mirror_vertex_groups = False
me_room_mesh_001.update()

# ---- objects
ob_boxfrontfractured_040 = bpy.data.objects.new('BoxFrontFractured.040', me_mesh_066)
ob_boxfrontfractured_039 = bpy.data.objects.new('BoxFrontFractured.039', me_mesh_065)
ob_boxfrontfractured_038 = bpy.data.objects.new('BoxFrontFractured.038', me_mesh_064)
ob_boxfrontfractured_036 = bpy.data.objects.new('BoxFrontFractured.036', me_mesh_060)
ob_boxfrontfractured_035 = bpy.data.objects.new('BoxFrontFractured.035', me_mesh_058)
ob_boxfrontfractured_034 = bpy.data.objects.new('BoxFrontFractured.034', me_mesh_056)
ob_boxfrontfractured_033 = bpy.data.objects.new('BoxFrontFractured.033', me_mesh_054)
ob_boxfrontfractured_032 = bpy.data.objects.new('BoxFrontFractured.032', me_mesh_052)
ob_boxfrontfractured_031 = bpy.data.objects.new('BoxFrontFractured.031', me_mesh_050)
ob_boxfrontfractured_030 = bpy.data.objects.new('BoxFrontFractured.030', me_mesh_048)
ob_boxfrontfractured_029 = bpy.data.objects.new('BoxFrontFractured.029', me_mesh_046)
ob_boxfrontfractured_028 = bpy.data.objects.new('BoxFrontFractured.028', me_mesh_044)
ob_boxfrontfractured_027 = bpy.data.objects.new('BoxFrontFractured.027', me_mesh_042)
ob_boxfrontfractured_026 = bpy.data.objects.new('BoxFrontFractured.026', me_mesh_040)
ob_boxfrontfractured_025 = bpy.data.objects.new('BoxFrontFractured.025', me_mesh_039)
ob_boxfrontfractured_024 = bpy.data.objects.new('BoxFrontFractured.024', me_mesh_038)
ob_boxfrontfractured_022 = bpy.data.objects.new('BoxFrontFractured.022', me_mesh_035)
ob_boxfrontfractured_021 = bpy.data.objects.new('BoxFrontFractured.021', me_mesh_034)
ob_boxfrontfractured_019 = bpy.data.objects.new('BoxFrontFractured.019', me_mesh_030)
ob_boxfrontfractured_018 = bpy.data.objects.new('BoxFrontFractured.018', me_mesh_028)
ob_boxfrontfractured_017 = bpy.data.objects.new('BoxFrontFractured.017', me_mesh_027)
ob_boxfrontwhole = bpy.data.objects.new('BoxFrontWhole', me_room_mesh_001)

# ---- transforms, parenting, visibility, modifiers, constraints
ob_boxfrontfractured_040.location = (-0.2958, 0.9094, 0.8115)
ob_boxfrontfractured_040.lineart.crease_threshold = 0.0
ob_boxfrontfractured_039.location = (-0.3756, 0.852, 0.755)
ob_boxfrontfractured_039.lineart.crease_threshold = 0.0
ob_boxfrontfractured_038.location = (-0.3756, 0.852, 0.755)
ob_boxfrontfractured_038.lineart.crease_threshold = 0.0
ob_boxfrontfractured_036.location = (-0.3966, 0.8265, 0.9351)
ob_boxfrontfractured_036.lineart.crease_threshold = 0.0
ob_boxfrontfractured_035.location = (-0.2502, 0.9448, 0.8984)
ob_boxfrontfractured_035.lineart.crease_threshold = 0.0
ob_boxfrontfractured_034.location = (-0.3852, 0.8335, 0.8517)
ob_boxfrontfractured_034.lineart.crease_threshold = 0.0
ob_boxfrontfractured_033.location = (-0.3634, 0.8525, 0.7913)
ob_boxfrontfractured_033.lineart.crease_threshold = 0.0
ob_boxfrontfractured_032.location = (-0.4064, 0.8161, 0.9977)
ob_boxfrontfractured_032.lineart.crease_threshold = 0.0
ob_boxfrontfractured_031.location = (-0.2858, 0.9188, 0.9833)
ob_boxfrontfractured_031.lineart.crease_threshold = 0.0
ob_boxfrontfractured_030.location = (-0.2143, 0.9982, 1.036)
ob_boxfrontfractured_030.lineart.crease_threshold = 0.0
ob_boxfrontfractured_029.location = (-0.3646, 0.8515, 1.037)
ob_boxfrontfractured_029.lineart.crease_threshold = 0.0
ob_boxfrontfractured_028.location = (-0.1787, 1.026, 0.8923)
ob_boxfrontfractured_028.lineart.crease_threshold = 0.0
ob_boxfrontfractured_027.location = (-0.1726, 1.031, 0.9907)
ob_boxfrontfractured_027.lineart.crease_threshold = 0.0
ob_boxfrontfractured_026.location = (-0.1752, 1.038, 1.01)
ob_boxfrontfractured_026.lineart.crease_threshold = 0.0
ob_boxfrontfractured_025.location = (-0.2394, 0.9875, 0.9576)
ob_boxfrontfractured_025.lineart.crease_threshold = 0.0
ob_boxfrontfractured_024.location = (-0.2394, 0.9875, 0.9576)
ob_boxfrontfractured_024.lineart.crease_threshold = 0.0
ob_boxfrontfractured_022.location = (-0.3088, 0.9135, 0.8056)
ob_boxfrontfractured_022.lineart.crease_threshold = 0.0
ob_boxfrontfractured_021.location = (-0.3088, 0.9135, 0.8056)
ob_boxfrontfractured_021.lineart.crease_threshold = 0.0
ob_boxfrontfractured_019.location = (-0.2706, 0.9461, 0.7955)
ob_boxfrontfractured_019.lineart.crease_threshold = 0.0
ob_boxfrontfractured_018.location = (-0.1906, 1.019, 0.8056)
ob_boxfrontfractured_018.lineart.crease_threshold = 0.0
ob_boxfrontfractured_017.location = (-0.3756, 0.852, 0.7802)
ob_boxfrontfractured_017.lineart.crease_threshold = 0.0
ob_boxfrontwhole.location = (-0.3085, 0.9176, 0.8992)
ob_boxfrontwhole.lineart.crease_threshold = 0.0

# ---- collection membership
col_collection_1.objects.link(ob_boxfrontfractured_040)
col_collection_1.objects.link(ob_boxfrontfractured_039)
col_collection_1.objects.link(ob_boxfrontfractured_038)
col_collection_1.objects.link(ob_boxfrontfractured_036)
col_collection_1.objects.link(ob_boxfrontfractured_035)
col_collection_1.objects.link(ob_boxfrontfractured_034)
col_collection_1.objects.link(ob_boxfrontfractured_033)
col_collection_1.objects.link(ob_boxfrontfractured_032)
col_collection_1.objects.link(ob_boxfrontfractured_031)
col_collection_1.objects.link(ob_boxfrontfractured_030)
col_collection_1.objects.link(ob_boxfrontfractured_029)
col_collection_1.objects.link(ob_boxfrontfractured_028)
col_collection_1.objects.link(ob_boxfrontfractured_027)
col_collection_1.objects.link(ob_boxfrontfractured_026)
col_collection_1.objects.link(ob_boxfrontfractured_025)
col_collection_1.objects.link(ob_boxfrontfractured_024)
col_collection_1.objects.link(ob_boxfrontfractured_022)
col_collection_1.objects.link(ob_boxfrontfractured_021)
col_collection_1.objects.link(ob_boxfrontfractured_019)
col_collection_1.objects.link(ob_boxfrontfractured_018)
col_collection_1.objects.link(ob_boxfrontfractured_017)
col_collection_1.objects.link(ob_boxfrontwhole)

# ---- scene / render settings (as saved in the file)
scene.frame_start = 1; scene.frame_end = 250; scene.frame_set(1)
scene.render.engine = 'BLENDER_EEVEE_NEXT'
scene.render.image_settings.color_mode = 'RGB'
scene.render.image_settings.compression = 90
scene.render.resolution_percentage = 50
scene.render.dither_intensity = 0.0
scene.render.bake_margin = 2
scene.render.bake_bias = 0.0
scene.cycles.use_denoising = False
scene.cycles.samples = 10
scene.cycles.sampling_pattern = 'TABULATED_SOBOL'
scene.cycles.light_sampling_threshold = 0.0
scene.cycles.use_adaptive_sampling = False
scene.cycles.use_light_tree = False
scene.cycles.blur_glossy = 0.0
scene.cycles.volume_bounces = 1
scene.cycles.pixel_filter_type = 'GAUSSIAN'
scene.cycles.sample_clamp_indirect = 0.0
scene.view_settings.view_transform = 'Standard'
bpy.context.view_layer.update()

# ---- added for rendering (the .blend has no active camera and no usable light): camera, sun
cam_auto = bpy.data.cameras.new('AutoCamera')
cam_auto.lens = 50.0
cam_auto.sensor_width = 36.0
cam_auto.clip_end = 1000.0
ob_auto_camera = bpy.data.objects.new('AutoCamera', cam_auto)
scene.collection.objects.link(ob_auto_camera)
ob_auto_camera.location = (0.279833, 0.211512, 1.37063)
ob_auto_camera.rotation_euler = (1.09748, -7.21219e-08, 0.694738)
scene.camera = ob_auto_camera
light_auto_sun = bpy.data.lights.new('AutoSun', 'SUN')
light_auto_sun.energy = 3.0
light_auto_sun.angle = 0.0523599
ob_auto_sun = bpy.data.objects.new('AutoSun', light_auto_sun)
scene.collection.objects.link(ob_auto_sun)
ob_auto_sun.rotation_euler = (0.872665, 0.174533, 0.523599)
bpy.context.view_layer.update()
